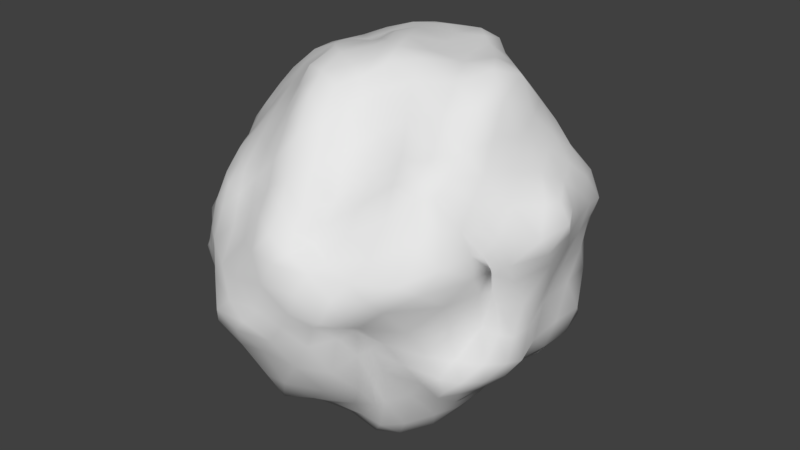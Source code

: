 # Source: Rock2.blend  (saved by Blender 2.77.0; exported with 4.5.12 LTS)
import bpy
from mathutils import Matrix  # noqa: F401  (used for matrix-valued properties, if any)

bpy.ops.wm.read_factory_settings(use_empty=True)
scene = bpy.context.scene
scene.name = 'Scene'

# ---- collections
col_collection_1 = bpy.data.collections.new('Collection 1'); scene.collection.children.link(col_collection_1)

# ---- world
world_world = bpy.data.worlds.new('World'); scene.world = world_world
world_world.color = (0.05088, 0.05088, 0.05088)
world_world.use_sun_shadow = False
world_world.sun_shadow_jitter_overblur = 0.0
world_world.cycles.sampling_method = 'MANUAL'

# ---- meshes
me_icosphere = bpy.data.meshes.new('Icosphere')
me_icosphere.from_pydata([(0.04077, 0.06371, -0.939), (0.7459, -0.6269, -0.4008), (-0.23, -0.8666, -0.5092), (-0.9409, 0.06489, -0.4643), (-0.2452, 0.8309, -0.4122), (0.6468, 0.5202, -0.3648), (0.2275, -0.8985, 0.2955), (-0.6235, -0.4992, 0.4221), (-0.6549, 0.4737, 0.5182), (0.2401, 0.7337, 0.3956), (0.9534, -0.07704, 0.4212), (-0.08779, 0.03537, 0.9607), (-0.1879, -0.8003, -0.6317), (-0.1763, -0.7216, -0.7294), (-0.1909, -0.6216, -0.8081), (-0.1353, -0.5326, -0.8959), (-0.0467, -0.3707, -0.9435), (-0.02929, -0.1938, -0.9545), (-0.03731, -0.05548, -0.9506), (0.06795, -0.009416, -0.9617), (0.1551, -0.07615, -0.9941), (0.2457, -0.186, -0.9948), (0.3883, -0.2998, -0.9115), (0.5245, -0.4133, -0.8057), (0.6233, -0.527, -0.6368), (0.6784, -0.5805, -0.487), (0.6154, -0.6271, -0.4094), (0.4423, -0.6747, -0.4007), (0.382, -0.7157, -0.4283), (0.3587, -0.7736, -0.4824), (0.2186, -0.8613, -0.5031), (0.01833, -0.9199, -0.5161), (-0.1187, -0.9028, -0.5376), (0.7468, 0.458, -0.4036), (0.791, 0.3052, -0.4482), (0.8018, 0.1429, -0.464), (0.7939, -0.05594, -0.4821), (0.7779, -0.2449, -0.4856), (0.7864, -0.4207, -0.478), (0.7774, -0.5513, -0.436), (0.1365, 0.1462, -0.9345), (0.2443, 0.2041, -0.9612), (0.4056, 0.2927, -0.922), (0.5893, 0.3688, -0.7719), (0.7081, 0.3354, -0.6292), (0.7041, 0.378, -0.5105), (0.6572, 0.4787, -0.4296), (-0.8615, -0.0008149, -0.5105), (-0.7189, -0.03463, -0.5889), (-0.552, -0.05321, -0.6491), (-0.4185, -0.06567, -0.7118), (-0.3084, -0.03134, -0.8018), (-0.1786, -0.00614, -0.9021), (-0.0465, 0.03956, -0.9308), (-0.3365, -0.7579, -0.5191), (-0.4479, -0.7065, -0.5054), (-0.5662, -0.6121, -0.4825), (-0.7051, -0.4725, -0.4582), (-0.799, -0.3465, -0.526), (-0.8397, -0.261, -0.596), (-0.8783, -0.1314, -0.5433), (-0.1711, 0.8285, -0.4441), (-0.08815, 0.7824, -0.5918), (-0.06541, 0.7155, -0.7395), (-0.0908, 0.5669, -0.8194), (-0.1248, 0.4385, -0.8958), (-0.05693, 0.302, -0.9275), (0.03543, 0.1754, -0.9382), (-0.893, 0.2025, -0.4542), (-0.7719, 0.314, -0.5086), (-0.6658, 0.3934, -0.5744), (-0.5997, 0.478, -0.6018), (-0.4648, 0.6042, -0.544), (-0.3312, 0.6932, -0.4615), (-0.272, 0.7709, -0.4067), (-0.1867, 0.8663, -0.4283), (-0.1253, 0.8793, -0.4371), (-0.002249, 0.8532, -0.3839), (0.1787, 0.7585, -0.3833), (0.3981, 0.6972, -0.4316), (0.571, 0.5778, -0.4533), (0.6191, 0.5317, -0.4086), (1.021, -0.1009, 0.3365), (0.9778, -0.1881, 0.2059), (0.8796, -0.3054, 0.08542), (0.8306, -0.3591, -0.02437), (0.8662, -0.3862, -0.1607), (0.8754, -0.5084, -0.2538), (0.8161, -0.5918, -0.3362), (0.7279, 0.4933, -0.3578), (0.7847, 0.4232, -0.3042), (0.8354, 0.3877, -0.1569), (0.8579, 0.3074, -0.001835), (0.885, 0.2262, 0.122), (0.9365, 0.1276, 0.2553), (0.9701, 0.005368, 0.36), (0.1779, -0.994, 0.2679), (0.1096, -1.041, 0.2142), (0.03793, -1.049, 0.0879), (-0.01693, -1.033, -0.0795), (-0.08342, -1.06, -0.1479), (-0.1523, -1.044, -0.2292), (-0.2205, -0.9578, -0.3776), (0.7186, -0.6261, -0.3388), (0.643, -0.647, -0.2388), (0.6058, -0.7071, -0.09832), (0.5685, -0.8307, 0.04828), (0.526, -0.8919, 0.1136), (0.4374, -0.9053, 0.1763), (0.313, -0.9173, 0.2498), (-0.6733, -0.4611, 0.337), (-0.7718, -0.4116, 0.2209), (-0.9141, -0.3921, 0.07461), (-0.9796, -0.3481, -0.07903), (-0.959, -0.2627, -0.2196), (-0.9256, -0.1634, -0.3694), (-0.9277, -0.0342, -0.4485), (-0.3772, -0.8699, -0.3988), (-0.4889, -0.8575, -0.2708), (-0.518, -0.8234, -0.152), (-0.5783, -0.7986, -0.04986), (-0.6134, -0.7581, 0.05234), (-0.6179, -0.6731, 0.1996), (-0.6282, -0.5828, 0.3369), (-0.6298, 0.5248, 0.4419), (-0.6103, 0.5844, 0.3233), (-0.5855, 0.6807, 0.2032), (-0.5492, 0.7927, 0.04035), (-0.4604, 0.8636, -0.1352), (-0.374, 0.8305, -0.2796), (-0.2792, 0.7825, -0.3692), (-0.9827, 0.1802, -0.4201), (-0.9973, 0.2479, -0.3634), (-1.002, 0.2679, -0.2178), (-0.9472, 0.3275, -0.03142), (-0.8835, 0.3816, 0.123), (-0.7987, 0.4052, 0.2438), (-0.7069, 0.4469, 0.3944), (0.2926, 0.8015, 0.2927), (0.3571, 0.8233, 0.1736), (0.4436, 0.8228, 0.06545), (0.5265, 0.8061, -0.02598), (0.5802, 0.752, -0.15), (0.6076, 0.6365, -0.2747), (0.6109, 0.5604, -0.3463), (-0.2306, 0.8071, -0.3683), (-0.2116, 0.8102, -0.25), (-0.1237, 0.8529, -0.0988), (-0.02043, 0.895, 0.001544), (0.07981, 0.9336, 0.1415), (0.2032, 0.9016, 0.2572), (0.2403, 0.8007, 0.3401), (0.9226, -0.1512, 0.4261), (0.8473, -0.2945, 0.4396), (0.7488, -0.4597, 0.485), (0.6514, -0.5878, 0.5342), (0.5942, -0.6433, 0.5229), (0.4972, -0.7338, 0.4406), (0.3576, -0.8217, 0.3571), (0.1453, -0.923, 0.3341), (0.0366, -0.8935, 0.412), (-0.1213, -0.8174, 0.4352), (-0.2699, -0.7572, 0.4158), (-0.3729, -0.7393, 0.4056), (-0.4471, -0.6797, 0.4278), (-0.552, -0.5912, 0.4376), (-0.6602, -0.3766, 0.4613), (-0.736, -0.2279, 0.5221), (-0.8124, -0.08519, 0.5327), (-0.8239, 0.07668, 0.5185), (-0.7729, 0.2181, 0.5399), (-0.7441, 0.3255, 0.4995), (-0.7075, 0.4181, 0.5064), (-0.596, 0.5376, 0.4898), (-0.5132, 0.6521, 0.4765), (-0.4249, 0.7623, 0.5569), (-0.3078, 0.8316, 0.5833), (-0.148, 0.8128, 0.5331), (0.0217, 0.7219, 0.4801), (0.1757, 0.686, 0.4551), (0.2955, 0.7188, 0.3823), (0.4569, 0.6471, 0.405), (0.5647, 0.5428, 0.4433), (0.6588, 0.4301, 0.475), (0.7667, 0.3235, 0.4837), (0.824, 0.1988, 0.4732), (0.8876, 0.05342, 0.4504), (-0.02131, -0.1038, 0.9635), (0.04338, -0.2661, 0.936), (0.04727, -0.3792, 0.872), (0.08627, -0.4917, 0.7612), (0.1595, -0.612, 0.6052), (0.2165, -0.7431, 0.4423), (0.2384, -0.8311, 0.3701), (0.8247, -0.03876, 0.5106), (0.7022, -0.03954, 0.6416), (0.6408, -0.09066, 0.8294), (0.549, -0.0536, 0.9317), (0.3774, -0.04047, 0.9294), (0.2079, -0.05339, 0.9492), (0.02936, -0.01474, 0.974), (-0.1462, -0.01043, 0.9249), (-0.1853, -0.101, 0.9181), (-0.2456, -0.2231, 0.9209), (-0.3065, -0.3167, 0.8453), (-0.4252, -0.3431, 0.73), (-0.5294, -0.3734, 0.6058), (-0.5708, -0.449, 0.5068), (-0.1685, 0.124, 0.9277), (-0.2626, 0.1717, 0.8876), (-0.3317, 0.2541, 0.8824), (-0.3726, 0.3532, 0.8144), (-0.4302, 0.4193, 0.6896), (-0.5118, 0.456, 0.593), (-0.6128, 0.4415, 0.5434), (-0.03794, 0.1417, 0.9667), (0.08959, 0.2881, 0.9282), (0.1556, 0.3957, 0.9406), (0.1411, 0.4923, 0.8638), (0.1225, 0.564, 0.7243), (0.1617, 0.6117, 0.6126), (0.2148, 0.643, 0.4911), (0.1722, 0.114, 0.9433), (0.32, 0.09144, 0.9261), (0.2581, 0.2864, 0.9479), (0.4441, 0.1096, 0.9272), (0.3118, 0.2559, 0.9265), (0.2511, 0.4174, 0.9046), (0.604, 0.09639, 0.8828), (0.4585, 0.2473, 0.858), (0.3124, 0.3852, 0.8474), (0.252, 0.4838, 0.7898), (0.6781, 0.09641, 0.7076), (0.623, 0.2321, 0.7287), (0.4892, 0.3373, 0.7471), (0.354, 0.4167, 0.7431), (0.2506, 0.5245, 0.6704), (0.7582, 0.1095, 0.5531), (0.7226, 0.2305, 0.5656), (0.6613, 0.3199, 0.6098), (0.5401, 0.3953, 0.6334), (0.4282, 0.4956, 0.583), (0.3024, 0.6071, 0.5251), (-0.1228, 0.2477, 0.9289), (-0.04115, 0.374, 0.9294), (-0.2159, 0.3211, 0.9166), (-0.004233, 0.446, 0.913), (-0.165, 0.4349, 0.9022), (-0.2807, 0.416, 0.874), (-0.01034, 0.5374, 0.8021), (-0.1561, 0.5104, 0.8338), (-0.2587, 0.5163, 0.8124), (-0.3501, 0.4851, 0.7595), (0.03255, 0.6069, 0.6797), (-0.1286, 0.585, 0.7331), (-0.2482, 0.6059, 0.7409), (-0.3505, 0.5952, 0.6877), (-0.4258, 0.5305, 0.6076), (0.102, 0.6404, 0.5668), (-0.04269, 0.6578, 0.6129), (-0.1977, 0.7105, 0.6744), (-0.3536, 0.7146, 0.6677), (-0.4218, 0.6456, 0.5575), (-0.4958, 0.5277, 0.511), (-0.2408, 0.05426, 0.8766), (-0.3403, 0.1146, 0.8527), (-0.2745, -0.009835, 0.8901), (-0.4234, 0.179, 0.8433), (-0.4146, 0.03845, 0.8565), (-0.3524, -0.1118, 0.8876), (-0.4756, 0.2853, 0.7631), (-0.5535, 0.08352, 0.8031), (-0.5417, -0.06097, 0.8012), (-0.4712, -0.2064, 0.7806), (-0.5356, 0.3745, 0.6746), (-0.6169, 0.2084, 0.7131), (-0.6819, 0.03442, 0.7079), (-0.6472, -0.1114, 0.6952), (-0.5773, -0.2257, 0.6677), (-0.6411, 0.3927, 0.5822), (-0.6722, 0.2934, 0.6064), (-0.7295, 0.138, 0.6135), (-0.7485, -0.02046, 0.5951), (-0.6984, -0.1602, 0.6122), (-0.6182, -0.2958, 0.5641), (-0.06324, -0.1768, 0.9461), (-0.1641, -0.2776, 0.9193), (-0.03602, -0.3373, 0.9054), (-0.2402, -0.4039, 0.8757), (-0.1391, -0.431, 0.8767), (-0.01842, -0.4721, 0.8451), (-0.2903, -0.4279, 0.7786), (-0.213, -0.4966, 0.7998), (-0.09742, -0.5557, 0.8133), (0.02449, -0.6015, 0.7289), (-0.4117, -0.4608, 0.6497), (-0.2925, -0.5204, 0.6742), (-0.1754, -0.6277, 0.6879), (-0.05097, -0.6952, 0.6607), (0.08141, -0.7473, 0.5371), (-0.4915, -0.5331, 0.5263), (-0.391, -0.6012, 0.5358), (-0.2717, -0.6745, 0.5391), (-0.1421, -0.7595, 0.5367), (-0.006267, -0.8154, 0.496), (0.1278, -0.8515, 0.4015), (0.09656, -0.1676, 0.9777), (0.1191, -0.2833, 0.9288), (0.2514, -0.1904, 0.955), (0.1441, -0.374, 0.8244), (0.2793, -0.2908, 0.8775), (0.4508, -0.1986, 0.8888), (0.2386, -0.4783, 0.6837), (0.3463, -0.4108, 0.7472), (0.487, -0.3407, 0.7809), (0.5938, -0.2499, 0.8235), (0.295, -0.5996, 0.5419), (0.4203, -0.5387, 0.6307), (0.5532, -0.5006, 0.6525), (0.6548, -0.3967, 0.6674), (0.6868, -0.2322, 0.6852), (0.351, -0.7283, 0.4574), (0.4587, -0.6393, 0.5523), (0.5703, -0.6055, 0.6094), (0.6656, -0.5129, 0.5958), (0.7416, -0.3682, 0.5827), (0.7759, -0.1738, 0.5493), (0.9141, 0.1381, 0.3823), (0.9074, 0.2674, 0.2661), (0.8668, 0.2916, 0.3834), (0.8523, 0.3671, 0.1315), (0.8847, 0.3949, 0.2412), (0.8067, 0.4324, 0.3562), (0.7966, 0.4417, -0.01392), (0.8109, 0.474, 0.102), (0.8093, 0.523, 0.1941), (0.679, 0.5663, 0.2926), (0.7062, 0.4812, -0.1727), (0.7171, 0.551, -0.02666), (0.7176, 0.6036, 0.1007), (0.6543, 0.6527, 0.188), (0.5612, 0.6851, 0.272), (0.652, 0.5248, -0.3026), (0.6395, 0.6139, -0.1713), (0.6373, 0.6901, -0.02087), (0.5786, 0.7324, 0.107), (0.5042, 0.7669, 0.1626), (0.4128, 0.7693, 0.2616), (0.1219, 0.8081, 0.3596), (0.01022, 0.9177, 0.2517), (-0.06963, 0.8816, 0.369), (-0.09045, 0.9497, 0.1164), (-0.1615, 0.9547, 0.2372), (-0.2439, 0.931, 0.3857), (-0.1922, 0.9392, -0.02069), (-0.2358, 0.9595, 0.104), (-0.2805, 0.9405, 0.2347), (-0.3492, 0.8684, 0.424), (-0.2899, 0.8943, -0.1412), (-0.3442, 0.9434, -0.03366), (-0.3475, 0.8884, 0.1333), (-0.3567, 0.8397, 0.3061), (-0.4443, 0.7571, 0.425), (-0.309, 0.8492, -0.2806), (-0.3967, 0.9229, -0.1271), (-0.4354, 0.8843, 0.02378), (-0.4512, 0.7905, 0.2082), (-0.4926, 0.7057, 0.3293), (-0.5759, 0.6309, 0.4118), (-0.7908, 0.3592, 0.3568), (-0.8858, 0.3274, 0.2618), (-0.8498, 0.2692, 0.3963), (-0.9523, 0.2829, 0.1449), (-0.9542, 0.208, 0.2707), (-0.8992, 0.1591, 0.4173), (-0.9841, 0.1913, -0.04386), (-0.9869, 0.133, 0.1092), (-0.9817, 0.0377, 0.2476), (-0.9121, -0.02373, 0.4009), (-0.9965, 0.1138, -0.234), (-0.9658, 0.03721, -0.08875), (-0.9727, -0.04318, 0.08949), (-0.9409, -0.1469, 0.2386), (-0.8571, -0.1932, 0.4026), (-0.9873, 0.06064, -0.362), (-0.9734, -0.0614, -0.2535), (-0.9674, -0.1569, -0.09057), (-0.9488, -0.2522, 0.06948), (-0.8733, -0.3001, 0.2254), (-0.7616, -0.3305, 0.3736), (-0.5305, -0.7048, 0.3533), (-0.5075, -0.8052, 0.2388), (-0.4286, -0.7882, 0.3462), (-0.5015, -0.8488, 0.1104), (-0.4145, -0.8467, 0.2503), (-0.3251, -0.8157, 0.3332), (-0.4488, -0.8869, -0.01951), (-0.4158, -0.9114, 0.1055), (-0.2905, -0.8873, 0.2172), (-0.211, -0.8436, 0.3283), (-0.4138, -0.9275, -0.1553), (-0.3599, -0.9703, -0.04498), (-0.2782, -0.9921, 0.05325), (-0.1528, -0.9606, 0.2056), (-0.07647, -0.9278, 0.353), (-0.3494, -0.9827, -0.282), (-0.2817, -1.043, -0.1655), (-0.1969, -1.033, -0.08493), (-0.137, -1.03, 0.04003), (-0.04347, -1.014, 0.2131), (0.05389, -0.9959, 0.3232), (0.4961, -0.8381, 0.2846), (0.6318, -0.8359, 0.2021), (0.64, -0.7319, 0.3576), (0.7186, -0.768, 0.1576), (0.762, -0.6796, 0.2659), (0.7136, -0.63, 0.408), (0.7466, -0.634, 0.05484), (0.8188, -0.5306, 0.1707), (0.799, -0.524, 0.2783), (0.7466, -0.5311, 0.3814), (0.7406, -0.5807, -0.09737), (0.8, -0.4492, 0.06008), (0.8205, -0.4013, 0.1679), (0.8034, -0.436, 0.2375), (0.8408, -0.3946, 0.323), (0.7678, -0.583, -0.2421), (0.8112, -0.4515, -0.1229), (0.8176, -0.3811, 0.01948), (0.8218, -0.3896, 0.1297), (0.8877, -0.3588, 0.187), (0.9699, -0.2446, 0.2953), (0.2904, 0.8614, 0.2236), (0.3232, 0.8724, 0.1013), (0.2314, 0.9198, 0.1547), (0.3731, 0.8522, -0.01178), (0.2284, 0.8894, 0.05033), (0.1188, 0.8891, 0.05569), (0.4419, 0.8612, -0.106), (0.2667, 0.9004, -0.03239), (0.1328, 0.9159, -0.02224), (0.03282, 0.8835, -0.06388), (0.5317, 0.7495, -0.2468), (0.3674, 0.8388, -0.167), (0.1794, 0.8952, -0.1309), (0.06944, 0.9108, -0.1495), (-0.06235, 0.8689, -0.2072), (0.6001, 0.6159, -0.3632), (0.4797, 0.7155, -0.3466), (0.2856, 0.8008, -0.2902), (0.1052, 0.8546, -0.2682), (-0.04194, 0.9094, -0.3213), (-0.1473, 0.8549, -0.3528), (-0.6946, 0.4642, 0.2803), (-0.7114, 0.5436, 0.1475), (-0.8181, 0.4444, 0.1101), (-0.6931, 0.6605, 0.003971), (-0.8294, 0.5293, -0.0317), (-0.888, 0.4357, -0.04353), (-0.6136, 0.7452, -0.1755), (-0.7925, 0.6112, -0.1747), (-0.9178, 0.5071, -0.1861), (-0.9514, 0.3941, -0.1972), (-0.4758, 0.7589, -0.32), (-0.6768, 0.643, -0.3417), (-0.8461, 0.5554, -0.3309), (-0.9089, 0.4622, -0.3297), (-0.9644, 0.3799, -0.3504), (-0.3577, 0.7396, -0.3849), (-0.4869, 0.6772, -0.429), (-0.6924, 0.5779, -0.4784), (-0.7849, 0.4859, -0.4688), (-0.8514, 0.4176, -0.4558), (-0.9457, 0.3338, -0.4339), (-0.7004, -0.5306, 0.1939), (-0.8275, -0.4971, 0.04544), (-0.709, -0.609, 0.002677), (-0.9523, -0.4666, -0.06233), (-0.8243, -0.5712, -0.1093), (-0.7201, -0.6947, -0.1073), (-0.9678, -0.3909, -0.1901), (-0.9201, -0.5096, -0.1776), (-0.8169, -0.6277, -0.1803), (-0.6598, -0.7303, -0.1739), (-0.9166, -0.3044, -0.352), (-0.9182, -0.4119, -0.3164), (-0.8403, -0.547, -0.267), (-0.7067, -0.6643, -0.2593), (-0.5725, -0.738, -0.2601), (-0.86, -0.217, -0.4947), (-0.8797, -0.3244, -0.4792), (-0.8377, -0.433, -0.3901), (-0.7242, -0.5885, -0.3497), (-0.576, -0.6754, -0.3676), (-0.4959, -0.7548, -0.3797), (0.2711, -0.9792, 0.1939), (0.2359, -1.036, 0.1025), (0.3777, -0.9556, 0.09082), (0.1857, -1.033, -0.01559), (0.3505, -1.001, -0.01074), (0.418, -0.9328, 0.003962), (0.1189, -1.019, -0.1184), (0.3008, -0.9983, -0.05304), (0.3839, -0.9304, -0.05603), (0.4424, -0.851, -0.07051), (0.05193, -1.023, -0.2143), (0.2485, -0.9851, -0.1829), (0.3759, -0.9136, -0.1258), (0.401, -0.8151, -0.1239), (0.4871, -0.7295, -0.1992), (-0.05432, -0.9791, -0.3319), (0.1592, -0.9794, -0.3333), (0.3291, -0.9181, -0.3227), (0.3908, -0.8072, -0.2576), (0.4144, -0.7488, -0.2493), (0.5494, -0.6759, -0.3115), (0.9797, -0.01841, 0.2427), (0.9451, -0.1117, 0.1093), (0.922, 0.07204, 0.1189), (0.8996, -0.2427, -0.04832), (0.9085, -0.04527, -0.01747), (0.874, 0.1182, -0.0156), (0.9024, -0.3199, -0.192), (0.9111, -0.2074, -0.1902), (0.8703, -0.02358, -0.1535), (0.8714, 0.1811, -0.1383), (0.9212, -0.3925, -0.2886), (0.9358, -0.2866, -0.3178), (0.9032, -0.1374, -0.2923), (0.8887, 0.07393, -0.2981), (0.8851, 0.2751, -0.3139), (0.8683, -0.4901, -0.3606), (0.8898, -0.3489, -0.3901), (0.878, -0.2055, -0.3792), (0.8813, -0.007161, -0.4074), (0.8769, 0.1923, -0.4212), (0.8422, 0.3602, -0.4081), (0.6474, 0.4742, -0.4862), (0.6511, 0.4342, -0.5951), (0.5301, 0.5674, -0.5268), (0.5556, 0.4514, -0.7266), (0.4742, 0.5409, -0.6329), (0.3147, 0.6576, -0.5111), (0.3939, 0.4415, -0.85), (0.324, 0.5355, -0.7583), (0.2258, 0.6485, -0.6436), (0.09301, 0.7543, -0.4912), (0.2468, 0.3363, -0.9632), (0.1801, 0.4677, -0.8636), (0.1102, 0.6202, -0.7723), (0.04456, 0.7837, -0.6711), (-0.04431, 0.8453, -0.5351), (0.1152, 0.2454, -0.9587), (0.05505, 0.3716, -0.9213), (-0.003427, 0.5096, -0.8387), (-0.009295, 0.7119, -0.7701), (-0.0316, 0.8259, -0.6677), (-0.1209, 0.8286, -0.5201), (-0.1863, 0.7554, -0.4898), (-0.1482, 0.7017, -0.6357), (-0.2708, 0.6547, -0.5759), (-0.1686, 0.6104, -0.7427), (-0.252, 0.5996, -0.6654), (-0.4056, 0.5254, -0.6399), (-0.2245, 0.4834, -0.8691), (-0.2798, 0.4819, -0.7744), (-0.3712, 0.427, -0.7096), (-0.506, 0.3694, -0.6571), (-0.2286, 0.3545, -0.8973), (-0.3255, 0.3441, -0.8429), (-0.4147, 0.2703, -0.7321), (-0.5235, 0.205, -0.6457), (-0.6212, 0.2238, -0.5844), (-0.1233, 0.162, -0.9047), (-0.2777, 0.1569, -0.86), (-0.3944, 0.1121, -0.7549), (-0.5083, 0.06901, -0.6378), (-0.63, 0.07862, -0.569), (-0.7531, 0.1304, -0.5186), (-0.8057, -0.1665, -0.629), (-0.6506, -0.1618, -0.7077), (-0.7462, -0.2588, -0.6471), (-0.4875, -0.1641, -0.756), (-0.5899, -0.2657, -0.7209), (-0.6502, -0.3731, -0.5735), (-0.336, -0.1633, -0.796), (-0.4253, -0.2614, -0.8117), (-0.4994, -0.3962, -0.7092), (-0.5225, -0.5015, -0.5831), (-0.2323, -0.1338, -0.8723), (-0.2845, -0.2588, -0.865), (-0.3653, -0.3927, -0.8283), (-0.4049, -0.511, -0.739), (-0.4181, -0.6191, -0.6583), (-0.1328, -0.07528, -0.9089), (-0.158, -0.2183, -0.9119), (-0.2142, -0.3996, -0.9021), (-0.2881, -0.5225, -0.8426), (-0.2935, -0.6071, -0.7601), (-0.285, -0.7049, -0.6651), (0.7054, 0.3748, -0.4523), (0.7152, 0.235, -0.475), (0.7227, 0.2653, -0.5416), (0.6929, 0.08544, -0.5388), (0.6561, 0.1786, -0.6057), (0.6772, 0.2628, -0.6714), (0.7029, -0.1062, -0.5769), (0.6196, 0.02205, -0.669), (0.555, 0.1381, -0.7503), (0.5048, 0.2507, -0.8151), (0.6975, -0.3052, -0.5708), (0.6275, -0.1683, -0.6977), (0.5043, -0.04412, -0.8116), (0.379, 0.07607, -0.8824), (0.3205, 0.1546, -0.9243), (0.7135, -0.4903, -0.5421), (0.6434, -0.3666, -0.671), (0.5277, -0.218, -0.8208), (0.3644, -0.1139, -0.9133), (0.249, -0.001896, -0.9572), (0.1908, 0.08674, -0.9479), (-0.07415, -0.8372, -0.6783), (-0.06699, -0.7223, -0.7383), (0.07916, -0.7872, -0.6489), (-0.05351, -0.6223, -0.8072), (0.09278, -0.6727, -0.7292), (0.2683, -0.698, -0.641), (0.03681, -0.4573, -0.8939), (0.1091, -0.5613, -0.8395), (0.2435, -0.6183, -0.7648), (0.3527, -0.6426, -0.6465), (0.1018, -0.2967, -0.9736), (0.1645, -0.412, -0.9534), (0.2495, -0.5287, -0.9097), (0.3325, -0.5883, -0.8032), (0.3872, -0.6221, -0.6195), (0.05715, -0.1534, -1.012), (0.1727, -0.2527, -1.011), (0.2774, -0.384, -0.9847), (0.3692, -0.481, -0.8963), (0.4488, -0.5439, -0.7662), (0.5192, -0.5803, -0.5469)], [], [(0, 19, 18), (1, 25, 39), (0, 18, 53), (0, 53, 67), (0, 67, 40), (1, 39, 88), (2, 32, 102), (3, 60, 116), (4, 74, 130), (5, 81, 144), (1, 88, 103), (2, 102, 117), (3, 116, 131), (4, 130, 145), (5, 144, 89), (6, 158, 193), (7, 165, 207), (8, 172, 214), (9, 179, 221), (10, 186, 194), (200, 215, 11), (199, 222, 200), (198, 223, 199), (197, 225, 198), (196, 228, 197), (195, 232, 196), (194, 237, 195), (200, 222, 215), (222, 216, 215), (199, 223, 222), (223, 224, 222), (222, 224, 216), (224, 217, 216), (198, 225, 223), (225, 226, 223), (223, 226, 224), (226, 227, 224), (224, 227, 217), (227, 218, 217), (197, 228, 225), (228, 229, 225), (225, 229, 226), (229, 230, 226), (226, 230, 227), (230, 231, 227), (227, 231, 218), (231, 219, 218), (196, 232, 228), (232, 233, 228), (228, 233, 229), (233, 234, 229), (229, 234, 230), (234, 235, 230), (230, 235, 231), (235, 236, 231), (231, 236, 219), (236, 220, 219), (195, 237, 232), (237, 238, 232), (232, 238, 233), (238, 239, 233), (233, 239, 234), (239, 240, 234), (234, 240, 235), (240, 241, 235), (235, 241, 236), (241, 242, 236), (236, 242, 220), (242, 221, 220), (194, 186, 237), (186, 185, 237), (237, 185, 238), (185, 184, 238), (238, 184, 239), (184, 183, 239), (239, 183, 240), (183, 182, 240), (240, 182, 241), (182, 181, 241), (241, 181, 242), (181, 180, 242), (242, 180, 221), (180, 9, 221), (215, 208, 11), (216, 243, 215), (217, 244, 216), (218, 246, 217), (219, 249, 218), (220, 253, 219), (221, 258, 220), (215, 243, 208), (243, 209, 208), (216, 244, 243), (244, 245, 243), (243, 245, 209), (245, 210, 209), (217, 246, 244), (246, 247, 244), (244, 247, 245), (247, 248, 245), (245, 248, 210), (248, 211, 210), (218, 249, 246), (249, 250, 246), (246, 250, 247), (250, 251, 247), (247, 251, 248), (251, 252, 248), (248, 252, 211), (252, 212, 211), (219, 253, 249), (253, 254, 249), (249, 254, 250), (254, 255, 250), (250, 255, 251), (255, 256, 251), (251, 256, 252), (256, 257, 252), (252, 257, 212), (257, 213, 212), (220, 258, 253), (258, 259, 253), (253, 259, 254), (259, 260, 254), (254, 260, 255), (260, 261, 255), (255, 261, 256), (261, 262, 256), (256, 262, 257), (262, 263, 257), (257, 263, 213), (263, 214, 213), (221, 179, 258), (179, 178, 258), (258, 178, 259), (178, 177, 259), (259, 177, 260), (177, 176, 260), (260, 176, 261), (176, 175, 261), (261, 175, 262), (175, 174, 262), (262, 174, 263), (174, 173, 263), (263, 173, 214), (173, 8, 214), (208, 201, 11), (209, 264, 208), (210, 265, 209), (211, 267, 210), (212, 270, 211), (213, 274, 212), (214, 279, 213), (208, 264, 201), (264, 202, 201), (209, 265, 264), (265, 266, 264), (264, 266, 202), (266, 203, 202), (210, 267, 265), (267, 268, 265), (265, 268, 266), (268, 269, 266), (266, 269, 203), (269, 204, 203), (211, 270, 267), (270, 271, 267), (267, 271, 268), (271, 272, 268), (268, 272, 269), (272, 273, 269), (269, 273, 204), (273, 205, 204), (212, 274, 270), (274, 275, 270), (270, 275, 271), (275, 276, 271), (271, 276, 272), (276, 277, 272), (272, 277, 273), (277, 278, 273), (273, 278, 205), (278, 206, 205), (213, 279, 274), (279, 280, 274), (274, 280, 275), (280, 281, 275), (275, 281, 276), (281, 282, 276), (276, 282, 277), (282, 283, 277), (277, 283, 278), (283, 284, 278), (278, 284, 206), (284, 207, 206), (214, 172, 279), (172, 171, 279), (279, 171, 280), (171, 170, 280), (280, 170, 281), (170, 169, 281), (281, 169, 282), (169, 168, 282), (282, 168, 283), (168, 167, 283), (283, 167, 284), (167, 166, 284), (284, 166, 207), (166, 7, 207), (201, 187, 11), (202, 285, 201), (203, 286, 202), (204, 288, 203), (205, 291, 204), (206, 295, 205), (207, 300, 206), (201, 285, 187), (285, 188, 187), (202, 286, 285), (286, 287, 285), (285, 287, 188), (287, 189, 188), (203, 288, 286), (288, 289, 286), (286, 289, 287), (289, 290, 287), (287, 290, 189), (290, 190, 189), (204, 291, 288), (291, 292, 288), (288, 292, 289), (292, 293, 289), (289, 293, 290), (293, 294, 290), (290, 294, 190), (294, 191, 190), (205, 295, 291), (295, 296, 291), (291, 296, 292), (296, 297, 292), (292, 297, 293), (297, 298, 293), (293, 298, 294), (298, 299, 294), (294, 299, 191), (299, 192, 191), (206, 300, 295), (300, 301, 295), (295, 301, 296), (301, 302, 296), (296, 302, 297), (302, 303, 297), (297, 303, 298), (303, 304, 298), (298, 304, 299), (304, 305, 299), (299, 305, 192), (305, 193, 192), (207, 165, 300), (165, 164, 300), (300, 164, 301), (164, 163, 301), (301, 163, 302), (163, 162, 302), (302, 162, 303), (162, 161, 303), (303, 161, 304), (161, 160, 304), (304, 160, 305), (160, 159, 305), (305, 159, 193), (159, 6, 193), (187, 200, 11), (188, 306, 187), (189, 307, 188), (190, 309, 189), (191, 312, 190), (192, 316, 191), (193, 321, 192), (187, 306, 200), (306, 199, 200), (188, 307, 306), (307, 308, 306), (306, 308, 199), (308, 198, 199), (189, 309, 307), (309, 310, 307), (307, 310, 308), (310, 311, 308), (308, 311, 198), (311, 197, 198), (190, 312, 309), (312, 313, 309), (309, 313, 310), (313, 314, 310), (310, 314, 311), (314, 315, 311), (311, 315, 197), (315, 196, 197), (191, 316, 312), (316, 317, 312), (312, 317, 313), (317, 318, 313), (313, 318, 314), (318, 319, 314), (314, 319, 315), (319, 320, 315), (315, 320, 196), (320, 195, 196), (192, 321, 316), (321, 322, 316), (316, 322, 317), (322, 323, 317), (317, 323, 318), (323, 324, 318), (318, 324, 319), (324, 325, 319), (319, 325, 320), (325, 326, 320), (320, 326, 195), (326, 194, 195), (193, 158, 321), (158, 157, 321), (321, 157, 322), (157, 156, 322), (322, 156, 323), (156, 155, 323), (323, 155, 324), (155, 154, 324), (324, 154, 325), (154, 153, 325), (325, 153, 326), (153, 152, 326), (326, 152, 194), (152, 10, 194), (95, 186, 10), (94, 327, 95), (93, 328, 94), (92, 330, 93), (91, 333, 92), (90, 337, 91), (89, 342, 90), (95, 327, 186), (327, 185, 186), (94, 328, 327), (328, 329, 327), (327, 329, 185), (329, 184, 185), (93, 330, 328), (330, 331, 328), (328, 331, 329), (331, 332, 329), (329, 332, 184), (332, 183, 184), (92, 333, 330), (333, 334, 330), (330, 334, 331), (334, 335, 331), (331, 335, 332), (335, 336, 332), (332, 336, 183), (336, 182, 183), (91, 337, 333), (337, 338, 333), (333, 338, 334), (338, 339, 334), (334, 339, 335), (339, 340, 335), (335, 340, 336), (340, 341, 336), (336, 341, 182), (341, 181, 182), (90, 342, 337), (342, 343, 337), (337, 343, 338), (343, 344, 338), (338, 344, 339), (344, 345, 339), (339, 345, 340), (345, 346, 340), (340, 346, 341), (346, 347, 341), (341, 347, 181), (347, 180, 181), (89, 144, 342), (144, 143, 342), (342, 143, 343), (143, 142, 343), (343, 142, 344), (142, 141, 344), (344, 141, 345), (141, 140, 345), (345, 140, 346), (140, 139, 346), (346, 139, 347), (139, 138, 347), (347, 138, 180), (138, 9, 180), (151, 179, 9), (150, 348, 151), (149, 349, 150), (148, 351, 149), (147, 354, 148), (146, 358, 147), (145, 363, 146), (151, 348, 179), (348, 178, 179), (150, 349, 348), (349, 350, 348), (348, 350, 178), (350, 177, 178), (149, 351, 349), (351, 352, 349), (349, 352, 350), (352, 353, 350), (350, 353, 177), (353, 176, 177), (148, 354, 351), (354, 355, 351), (351, 355, 352), (355, 356, 352), (352, 356, 353), (356, 357, 353), (353, 357, 176), (357, 175, 176), (147, 358, 354), (358, 359, 354), (354, 359, 355), (359, 360, 355), (355, 360, 356), (360, 361, 356), (356, 361, 357), (361, 362, 357), (357, 362, 175), (362, 174, 175), (146, 363, 358), (363, 364, 358), (358, 364, 359), (364, 365, 359), (359, 365, 360), (365, 366, 360), (360, 366, 361), (366, 367, 361), (361, 367, 362), (367, 368, 362), (362, 368, 174), (368, 173, 174), (145, 130, 363), (130, 129, 363), (363, 129, 364), (129, 128, 364), (364, 128, 365), (128, 127, 365), (365, 127, 366), (127, 126, 366), (366, 126, 367), (126, 125, 367), (367, 125, 368), (125, 124, 368), (368, 124, 173), (124, 8, 173), (137, 172, 8), (136, 369, 137), (135, 370, 136), (134, 372, 135), (133, 375, 134), (132, 379, 133), (131, 384, 132), (137, 369, 172), (369, 171, 172), (136, 370, 369), (370, 371, 369), (369, 371, 171), (371, 170, 171), (135, 372, 370), (372, 373, 370), (370, 373, 371), (373, 374, 371), (371, 374, 170), (374, 169, 170), (134, 375, 372), (375, 376, 372), (372, 376, 373), (376, 377, 373), (373, 377, 374), (377, 378, 374), (374, 378, 169), (378, 168, 169), (133, 379, 375), (379, 380, 375), (375, 380, 376), (380, 381, 376), (376, 381, 377), (381, 382, 377), (377, 382, 378), (382, 383, 378), (378, 383, 168), (383, 167, 168), (132, 384, 379), (384, 385, 379), (379, 385, 380), (385, 386, 380), (380, 386, 381), (386, 387, 381), (381, 387, 382), (387, 388, 382), (382, 388, 383), (388, 389, 383), (383, 389, 167), (389, 166, 167), (131, 116, 384), (116, 115, 384), (384, 115, 385), (115, 114, 385), (385, 114, 386), (114, 113, 386), (386, 113, 387), (113, 112, 387), (387, 112, 388), (112, 111, 388), (388, 111, 389), (111, 110, 389), (389, 110, 166), (110, 7, 166), (123, 165, 7), (122, 390, 123), (121, 391, 122), (120, 393, 121), (119, 396, 120), (118, 400, 119), (117, 405, 118), (123, 390, 165), (390, 164, 165), (122, 391, 390), (391, 392, 390), (390, 392, 164), (392, 163, 164), (121, 393, 391), (393, 394, 391), (391, 394, 392), (394, 395, 392), (392, 395, 163), (395, 162, 163), (120, 396, 393), (396, 397, 393), (393, 397, 394), (397, 398, 394), (394, 398, 395), (398, 399, 395), (395, 399, 162), (399, 161, 162), (119, 400, 396), (400, 401, 396), (396, 401, 397), (401, 402, 397), (397, 402, 398), (402, 403, 398), (398, 403, 399), (403, 404, 399), (399, 404, 161), (404, 160, 161), (118, 405, 400), (405, 406, 400), (400, 406, 401), (406, 407, 401), (401, 407, 402), (407, 408, 402), (402, 408, 403), (408, 409, 403), (403, 409, 404), (409, 410, 404), (404, 410, 160), (410, 159, 160), (117, 102, 405), (102, 101, 405), (405, 101, 406), (101, 100, 406), (406, 100, 407), (100, 99, 407), (407, 99, 408), (99, 98, 408), (408, 98, 409), (98, 97, 409), (409, 97, 410), (97, 96, 410), (410, 96, 159), (96, 6, 159), (109, 158, 6), (108, 411, 109), (107, 412, 108), (106, 414, 107), (105, 417, 106), (104, 421, 105), (103, 426, 104), (109, 411, 158), (411, 157, 158), (108, 412, 411), (412, 413, 411), (411, 413, 157), (413, 156, 157), (107, 414, 412), (414, 415, 412), (412, 415, 413), (415, 416, 413), (413, 416, 156), (416, 155, 156), (106, 417, 414), (417, 418, 414), (414, 418, 415), (418, 419, 415), (415, 419, 416), (419, 420, 416), (416, 420, 155), (420, 154, 155), (105, 421, 417), (421, 422, 417), (417, 422, 418), (422, 423, 418), (418, 423, 419), (423, 424, 419), (419, 424, 420), (424, 425, 420), (420, 425, 154), (425, 153, 154), (104, 426, 421), (426, 427, 421), (421, 427, 422), (427, 428, 422), (422, 428, 423), (428, 429, 423), (423, 429, 424), (429, 430, 424), (424, 430, 425), (430, 431, 425), (425, 431, 153), (431, 152, 153), (103, 88, 426), (88, 87, 426), (426, 87, 427), (87, 86, 427), (427, 86, 428), (86, 85, 428), (428, 85, 429), (85, 84, 429), (429, 84, 430), (84, 83, 430), (430, 83, 431), (83, 82, 431), (431, 82, 152), (82, 10, 152), (138, 151, 9), (139, 432, 138), (140, 433, 139), (141, 435, 140), (142, 438, 141), (143, 442, 142), (144, 447, 143), (138, 432, 151), (432, 150, 151), (139, 433, 432), (433, 434, 432), (432, 434, 150), (434, 149, 150), (140, 435, 433), (435, 436, 433), (433, 436, 434), (436, 437, 434), (434, 437, 149), (437, 148, 149), (141, 438, 435), (438, 439, 435), (435, 439, 436), (439, 440, 436), (436, 440, 437), (440, 441, 437), (437, 441, 148), (441, 147, 148), (142, 442, 438), (442, 443, 438), (438, 443, 439), (443, 444, 439), (439, 444, 440), (444, 445, 440), (440, 445, 441), (445, 446, 441), (441, 446, 147), (446, 146, 147), (143, 447, 442), (447, 448, 442), (442, 448, 443), (448, 449, 443), (443, 449, 444), (449, 450, 444), (444, 450, 445), (450, 451, 445), (445, 451, 446), (451, 452, 446), (446, 452, 146), (452, 145, 146), (144, 81, 447), (81, 80, 447), (447, 80, 448), (80, 79, 448), (448, 79, 449), (79, 78, 449), (449, 78, 450), (78, 77, 450), (450, 77, 451), (77, 76, 451), (451, 76, 452), (76, 75, 452), (452, 75, 145), (75, 4, 145), (124, 137, 8), (125, 453, 124), (126, 454, 125), (127, 456, 126), (128, 459, 127), (129, 463, 128), (130, 468, 129), (124, 453, 137), (453, 136, 137), (125, 454, 453), (454, 455, 453), (453, 455, 136), (455, 135, 136), (126, 456, 454), (456, 457, 454), (454, 457, 455), (457, 458, 455), (455, 458, 135), (458, 134, 135), (127, 459, 456), (459, 460, 456), (456, 460, 457), (460, 461, 457), (457, 461, 458), (461, 462, 458), (458, 462, 134), (462, 133, 134), (128, 463, 459), (463, 464, 459), (459, 464, 460), (464, 465, 460), (460, 465, 461), (465, 466, 461), (461, 466, 462), (466, 467, 462), (462, 467, 133), (467, 132, 133), (129, 468, 463), (468, 469, 463), (463, 469, 464), (469, 470, 464), (464, 470, 465), (470, 471, 465), (465, 471, 466), (471, 472, 466), (466, 472, 467), (472, 473, 467), (467, 473, 132), (473, 131, 132), (130, 74, 468), (74, 73, 468), (468, 73, 469), (73, 72, 469), (469, 72, 470), (72, 71, 470), (470, 71, 471), (71, 70, 471), (471, 70, 472), (70, 69, 472), (472, 69, 473), (69, 68, 473), (473, 68, 131), (68, 3, 131), (110, 123, 7), (111, 474, 110), (112, 475, 111), (113, 477, 112), (114, 480, 113), (115, 484, 114), (116, 489, 115), (110, 474, 123), (474, 122, 123), (111, 475, 474), (475, 476, 474), (474, 476, 122), (476, 121, 122), (112, 477, 475), (477, 478, 475), (475, 478, 476), (478, 479, 476), (476, 479, 121), (479, 120, 121), (113, 480, 477), (480, 481, 477), (477, 481, 478), (481, 482, 478), (478, 482, 479), (482, 483, 479), (479, 483, 120), (483, 119, 120), (114, 484, 480), (484, 485, 480), (480, 485, 481), (485, 486, 481), (481, 486, 482), (486, 487, 482), (482, 487, 483), (487, 488, 483), (483, 488, 119), (488, 118, 119), (115, 489, 484), (489, 490, 484), (484, 490, 485), (490, 491, 485), (485, 491, 486), (491, 492, 486), (486, 492, 487), (492, 493, 487), (487, 493, 488), (493, 494, 488), (488, 494, 118), (494, 117, 118), (116, 60, 489), (60, 59, 489), (489, 59, 490), (59, 58, 490), (490, 58, 491), (58, 57, 491), (491, 57, 492), (57, 56, 492), (492, 56, 493), (56, 55, 493), (493, 55, 494), (55, 54, 494), (494, 54, 117), (54, 2, 117), (96, 109, 6), (97, 495, 96), (98, 496, 97), (99, 498, 98), (100, 501, 99), (101, 505, 100), (102, 510, 101), (96, 495, 109), (495, 108, 109), (97, 496, 495), (496, 497, 495), (495, 497, 108), (497, 107, 108), (98, 498, 496), (498, 499, 496), (496, 499, 497), (499, 500, 497), (497, 500, 107), (500, 106, 107), (99, 501, 498), (501, 502, 498), (498, 502, 499), (502, 503, 499), (499, 503, 500), (503, 504, 500), (500, 504, 106), (504, 105, 106), (100, 505, 501), (505, 506, 501), (501, 506, 502), (506, 507, 502), (502, 507, 503), (507, 508, 503), (503, 508, 504), (508, 509, 504), (504, 509, 105), (509, 104, 105), (101, 510, 505), (510, 511, 505), (505, 511, 506), (511, 512, 506), (506, 512, 507), (512, 513, 507), (507, 513, 508), (513, 514, 508), (508, 514, 509), (514, 515, 509), (509, 515, 104), (515, 103, 104), (102, 32, 510), (32, 31, 510), (510, 31, 511), (31, 30, 511), (511, 30, 512), (30, 29, 512), (512, 29, 513), (29, 28, 513), (513, 28, 514), (28, 27, 514), (514, 27, 515), (27, 26, 515), (515, 26, 103), (26, 1, 103), (82, 95, 10), (83, 516, 82), (84, 517, 83), (85, 519, 84), (86, 522, 85), (87, 526, 86), (88, 531, 87), (82, 516, 95), (516, 94, 95), (83, 517, 516), (517, 518, 516), (516, 518, 94), (518, 93, 94), (84, 519, 517), (519, 520, 517), (517, 520, 518), (520, 521, 518), (518, 521, 93), (521, 92, 93), (85, 522, 519), (522, 523, 519), (519, 523, 520), (523, 524, 520), (520, 524, 521), (524, 525, 521), (521, 525, 92), (525, 91, 92), (86, 526, 522), (526, 527, 522), (522, 527, 523), (527, 528, 523), (523, 528, 524), (528, 529, 524), (524, 529, 525), (529, 530, 525), (525, 530, 91), (530, 90, 91), (87, 531, 526), (531, 532, 526), (526, 532, 527), (532, 533, 527), (527, 533, 528), (533, 534, 528), (528, 534, 529), (534, 535, 529), (529, 535, 530), (535, 536, 530), (530, 536, 90), (536, 89, 90), (88, 39, 531), (39, 38, 531), (531, 38, 532), (38, 37, 532), (532, 37, 533), (37, 36, 533), (533, 36, 534), (36, 35, 534), (534, 35, 535), (35, 34, 535), (535, 34, 536), (34, 33, 536), (536, 33, 89), (33, 5, 89), (46, 81, 5), (45, 537, 46), (44, 538, 45), (43, 540, 44), (42, 543, 43), (41, 547, 42), (40, 552, 41), (46, 537, 81), (537, 80, 81), (45, 538, 537), (538, 539, 537), (537, 539, 80), (539, 79, 80), (44, 540, 538), (540, 541, 538), (538, 541, 539), (541, 542, 539), (539, 542, 79), (542, 78, 79), (43, 543, 540), (543, 544, 540), (540, 544, 541), (544, 545, 541), (541, 545, 542), (545, 546, 542), (542, 546, 78), (546, 77, 78), (42, 547, 543), (547, 548, 543), (543, 548, 544), (548, 549, 544), (544, 549, 545), (549, 550, 545), (545, 550, 546), (550, 551, 546), (546, 551, 77), (551, 76, 77), (41, 552, 547), (552, 553, 547), (547, 553, 548), (553, 554, 548), (548, 554, 549), (554, 555, 549), (549, 555, 550), (555, 556, 550), (550, 556, 551), (556, 557, 551), (551, 557, 76), (557, 75, 76), (40, 67, 552), (67, 66, 552), (552, 66, 553), (66, 65, 553), (553, 65, 554), (65, 64, 554), (554, 64, 555), (64, 63, 555), (555, 63, 556), (63, 62, 556), (556, 62, 557), (62, 61, 557), (557, 61, 75), (61, 4, 75), (61, 74, 4), (62, 558, 61), (63, 559, 62), (64, 561, 63), (65, 564, 64), (66, 568, 65), (67, 573, 66), (61, 558, 74), (558, 73, 74), (62, 559, 558), (559, 560, 558), (558, 560, 73), (560, 72, 73), (63, 561, 559), (561, 562, 559), (559, 562, 560), (562, 563, 560), (560, 563, 72), (563, 71, 72), (64, 564, 561), (564, 565, 561), (561, 565, 562), (565, 566, 562), (562, 566, 563), (566, 567, 563), (563, 567, 71), (567, 70, 71), (65, 568, 564), (568, 569, 564), (564, 569, 565), (569, 570, 565), (565, 570, 566), (570, 571, 566), (566, 571, 567), (571, 572, 567), (567, 572, 70), (572, 69, 70), (66, 573, 568), (573, 574, 568), (568, 574, 569), (574, 575, 569), (569, 575, 570), (575, 576, 570), (570, 576, 571), (576, 577, 571), (571, 577, 572), (577, 578, 572), (572, 578, 69), (578, 68, 69), (67, 53, 573), (53, 52, 573), (573, 52, 574), (52, 51, 574), (574, 51, 575), (51, 50, 575), (575, 50, 576), (50, 49, 576), (576, 49, 577), (49, 48, 577), (577, 48, 578), (48, 47, 578), (578, 47, 68), (47, 3, 68), (47, 60, 3), (48, 579, 47), (49, 580, 48), (50, 582, 49), (51, 585, 50), (52, 589, 51), (53, 594, 52), (47, 579, 60), (579, 59, 60), (48, 580, 579), (580, 581, 579), (579, 581, 59), (581, 58, 59), (49, 582, 580), (582, 583, 580), (580, 583, 581), (583, 584, 581), (581, 584, 58), (584, 57, 58), (50, 585, 582), (585, 586, 582), (582, 586, 583), (586, 587, 583), (583, 587, 584), (587, 588, 584), (584, 588, 57), (588, 56, 57), (51, 589, 585), (589, 590, 585), (585, 590, 586), (590, 591, 586), (586, 591, 587), (591, 592, 587), (587, 592, 588), (592, 593, 588), (588, 593, 56), (593, 55, 56), (52, 594, 589), (594, 595, 589), (589, 595, 590), (595, 596, 590), (590, 596, 591), (596, 597, 591), (591, 597, 592), (597, 598, 592), (592, 598, 593), (598, 599, 593), (593, 599, 55), (599, 54, 55), (53, 18, 594), (18, 17, 594), (594, 17, 595), (17, 16, 595), (595, 16, 596), (16, 15, 596), (596, 15, 597), (15, 14, 597), (597, 14, 598), (14, 13, 598), (598, 13, 599), (13, 12, 599), (599, 12, 54), (12, 2, 54), (33, 46, 5), (34, 600, 33), (35, 601, 34), (36, 603, 35), (37, 606, 36), (38, 610, 37), (39, 615, 38), (33, 600, 46), (600, 45, 46), (34, 601, 600), (601, 602, 600), (600, 602, 45), (602, 44, 45), (35, 603, 601), (603, 604, 601), (601, 604, 602), (604, 605, 602), (602, 605, 44), (605, 43, 44), (36, 606, 603), (606, 607, 603), (603, 607, 604), (607, 608, 604), (604, 608, 605), (608, 609, 605), (605, 609, 43), (609, 42, 43), (37, 610, 606), (610, 611, 606), (606, 611, 607), (611, 612, 607), (607, 612, 608), (612, 613, 608), (608, 613, 609), (613, 614, 609), (609, 614, 42), (614, 41, 42), (38, 615, 610), (615, 616, 610), (610, 616, 611), (616, 617, 611), (611, 617, 612), (617, 618, 612), (612, 618, 613), (618, 619, 613), (613, 619, 614), (619, 620, 614), (614, 620, 41), (620, 40, 41), (39, 25, 615), (25, 24, 615), (615, 24, 616), (24, 23, 616), (616, 23, 617), (23, 22, 617), (617, 22, 618), (22, 21, 618), (618, 21, 619), (21, 20, 619), (619, 20, 620), (20, 19, 620), (620, 19, 40), (19, 0, 40), (12, 32, 2), (13, 621, 12), (14, 622, 13), (15, 624, 14), (16, 627, 15), (17, 631, 16), (18, 636, 17), (12, 621, 32), (621, 31, 32), (13, 622, 621), (622, 623, 621), (621, 623, 31), (623, 30, 31), (14, 624, 622), (624, 625, 622), (622, 625, 623), (625, 626, 623), (623, 626, 30), (626, 29, 30), (15, 627, 624), (627, 628, 624), (624, 628, 625), (628, 629, 625), (625, 629, 626), (629, 630, 626), (626, 630, 29), (630, 28, 29), (16, 631, 627), (631, 632, 627), (627, 632, 628), (632, 633, 628), (628, 633, 629), (633, 634, 629), (629, 634, 630), (634, 635, 630), (630, 635, 28), (635, 27, 28), (17, 636, 631), (636, 637, 631), (631, 637, 632), (637, 638, 632), (632, 638, 633), (638, 639, 633), (633, 639, 634), (639, 640, 634), (634, 640, 635), (640, 641, 635), (635, 641, 27), (641, 26, 27), (18, 19, 636), (19, 20, 636), (636, 20, 637), (20, 21, 637), (637, 21, 638), (21, 22, 638), (638, 22, 639), (22, 23, 639), (639, 23, 640), (23, 24, 640), (640, 24, 641), (24, 25, 641), (641, 25, 26), (25, 1, 26)])
me_icosphere.polygons.foreach_set('use_smooth', [True] * 1280)
me_icosphere.use_remesh_preserve_volume = False
me_icosphere.use_remesh_preserve_attributes = False
me_icosphere.use_mirror_vertex_groups = False
me_icosphere.update()

# ---- objects
ob_icosphere = bpy.data.objects.new('Icosphere', me_icosphere)

# ---- transforms, parenting, visibility, modifiers, constraints
ob_icosphere.location = (0.0, 0.0, 0.0)
ob_icosphere.lineart.crease_threshold = 0.0

# ---- collection membership
col_collection_1.objects.link(ob_icosphere)

# ---- scene / render settings (as saved in the file)
scene.frame_start = 1; scene.frame_end = 250; scene.frame_set(1)
scene.render.engine = 'BLENDER_EEVEE_NEXT'
scene.render.resolution_percentage = 50
scene.render.dither_intensity = 0.0
scene.cycles.use_denoising = False
scene.cycles.samples = 128
scene.cycles.sampling_pattern = 'TABULATED_SOBOL'
scene.cycles.light_sampling_threshold = 0.0
scene.cycles.use_adaptive_sampling = False
scene.cycles.use_light_tree = False
scene.cycles.blur_glossy = 0.0
scene.cycles.sample_clamp_indirect = 0.0
scene.view_settings.view_transform = 'Standard'
bpy.context.view_layer.update()

# ---- added for rendering (the .blend has no active camera and no usable light): camera, sun
cam_auto = bpy.data.cameras.new('AutoCamera')
cam_auto.lens = 50.0
cam_auto.sensor_width = 36.0
cam_auto.clip_end = 1000.0
ob_auto_camera = bpy.data.objects.new('AutoCamera', cam_auto)
scene.collection.objects.link(ob_auto_camera)
ob_auto_camera.location = (3.23173, -3.91682, 2.5608)
ob_auto_camera.rotation_euler = (1.09748, -7.21219e-08, 0.694738)
scene.camera = ob_auto_camera
light_auto_sun = bpy.data.lights.new('AutoSun', 'SUN')
light_auto_sun.energy = 3.0
light_auto_sun.angle = 0.0523599
ob_auto_sun = bpy.data.objects.new('AutoSun', light_auto_sun)
scene.collection.objects.link(ob_auto_sun)
ob_auto_sun.rotation_euler = (0.872665, 0.174533, 0.523599)
bpy.context.view_layer.update()
